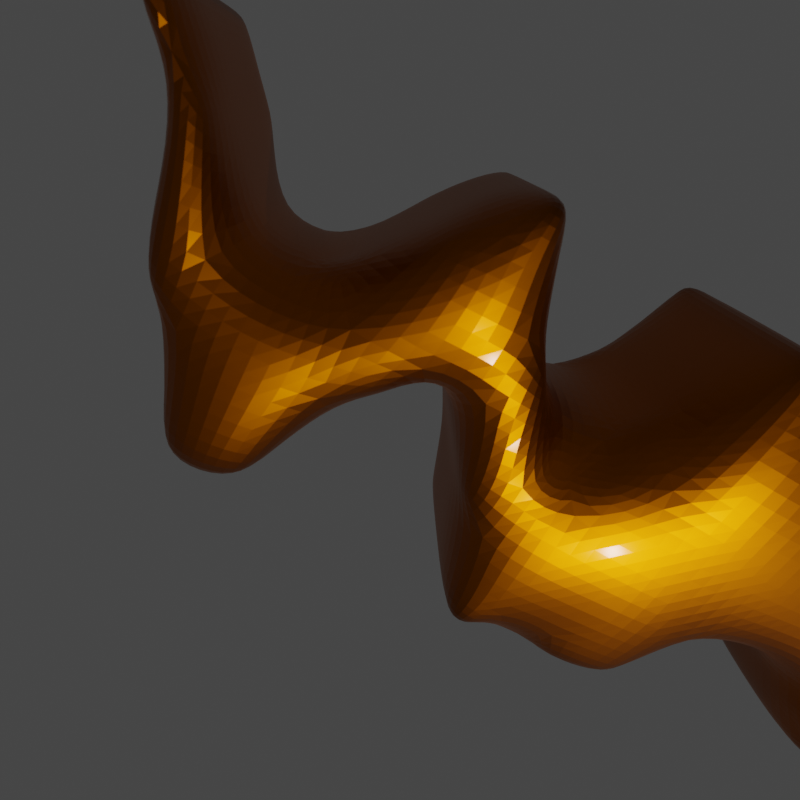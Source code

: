 # Source: WAM_logo.blend  (saved by Blender 2.82.7; exported with 4.5.12 LTS)
import bpy
from mathutils import Matrix  # noqa: F401  (used for matrix-valued properties, if any)

bpy.ops.wm.read_factory_settings(use_empty=True)
scene = bpy.context.scene
scene.name = 'Scene'

# ---- collections
col_collection = bpy.data.collections.new('Collection'); scene.collection.children.link(col_collection)

# ---- materials (node trees are filled in below, after node groups)
mat_material_001 = bpy.data.materials.new('Material.001')

# ---- material node trees
mat_material_001.use_nodes = True; mat_material_001.node_tree.nodes.clear()
_N = mat_material_001.node_tree.nodes; _L = mat_material_001.node_tree.links
n0 = _N.new('ShaderNodeBsdfPrincipled'); n0.name = 'Principled BSDF'; n0.location = (10, 300)
n0.distribution = 'GGX'
n0.subsurface_method = 'BURLEY'
n0.inputs[1].default_value = 1.0
n0.inputs[2].default_value = 0.3833
n0.inputs[3].default_value = 13.35
n0.inputs[13].default_value = 0.5167
n0.inputs[19].default_value = 0.0375
n0.inputs[20].default_value = 0.1
n0.inputs[27].default_value = (0.0, 0.0, 0.0, 1.0)
n0.inputs[28].default_value = 1.0
n1 = _N.new('ShaderNodeOutputMaterial'); n1.name = 'Material Output'; n1.location = (300, 300)
n2 = _N.new('ShaderNodeNewGeometry'); n2.name = 'Geometry'; n2.location = (-613, 351)
n3 = _N.new('ShaderNodeValToRGB'); n3.name = 'ColorRamp'; n3.location = (-435, 297)
while len(n3.color_ramp.elements) > 1: n3.color_ramp.elements.remove(n3.color_ramp.elements[-1])
n3.color_ramp.elements[0].position = 0.42; n3.color_ramp.elements[0].color = (0.7991, 0.2051, 0.0, 1.0)
_e = n3.color_ramp.elements.new(0.6); _e.color = (0.0, 0.0, 0.0, 1.0)
_L.new(n2.outputs[7], n3.inputs[0])
_L.new(n0.outputs[0], n1.inputs[0])
_L.new(n3.outputs[0], n0.inputs[0])
n1.is_active_output = True

# ---- world
world_world = bpy.data.worlds.new('World'); scene.world = world_world
world_world.use_nodes = True; world_world.node_tree.nodes.clear()
_N = world_world.node_tree.nodes; _L = world_world.node_tree.links
n0 = _N.new('ShaderNodeOutputWorld'); n0.name = 'World Output'; n0.location = (300, 300)
n1 = _N.new('ShaderNodeBackground'); n1.name = 'Background'; n1.location = (10, 300)
n1.inputs[0].default_value = (0.05088, 0.05088, 0.05088, 1.0)
_L.new(n1.outputs[0], n0.inputs[0])
n0.is_active_output = True
world_world.color = (0.05088, 0.05088, 0.05088)
world_world.use_sun_shadow = False
world_world.sun_shadow_jitter_overblur = 0.0

# ---- cameras
cam_camera = bpy.data.cameras.new('Camera')
cam_camera.clip_end = 100.0
cam_camera.lens = 15.0
cam_camera.sensor_width = 20.0
cam_camera.ortho_scale = 7.314
cam_camera.dof.use_dof = True
cam_camera.dof.focus_distance = 1.0

# ---- lights
light_light = bpy.data.lights.new('Light', 'POINT')
light_light.transmission_factor = 0.0
light_light.energy = 1000.0
light_light.shadow_soft_size = 0.1
light_light.shadow_maximum_resolution = 0.006
light_light.use_absolute_resolution = True

# ---- curves / text
txt_workload_allocation_manager = bpy.data.curves.new('Workload Allocation manager', 'FONT')
txt_workload_allocation_manager.dimensions = '2D'
txt_workload_allocation_manager.body = 'WAM'
txt_workload_allocation_manager.materials.append(mat_material_001)
txt_workload_allocation_manager.use_path_clamp = True
txt_workload_allocation_manager.extrude = 0.25
txt_workload_allocation_manager.render_resolution_u = 50
txt_workload_allocation_manager.space_character = 0.75
txt_workload_allocation_manager.offset_x = -0.5415
txt_workload_allocation_manager.offset_y = -0.2638
txt_workload_allocation_manager.use_fast_edit = True

# ---- objects
ob_light = bpy.data.objects.new('Light', light_light)
ob_camera = bpy.data.objects.new('Camera', cam_camera)
ob_workload_allocation_manager = bpy.data.objects.new('Workload Allocation Manager', txt_workload_allocation_manager)

# ---- transforms, parenting, visibility, modifiers, constraints
ob_light.location = (3.446, -1.845, 6.724)
ob_light.rotation_euler = (0.6503, 0.05522, 1.866)
ob_light.lock_rotations_4d = False
ob_light.empty_display_type = 'ARROWS'
ob_light.color = (0.0, 0.0, 0.0, 0.0)
ob_light.lineart.crease_threshold = 0.0
ob_camera.location = (-0.22, 0.39, 0.9183)
ob_camera.rotation_euler = (-0.4405, -0.01047, 0.4886)
ob_camera.lock_rotations_4d = False
ob_camera.empty_display_type = 'ARROWS'
ob_camera.color = (0.0, 0.0, 0.0, 0.0)
ob_camera.display_type = 'WIRE'
ob_camera.lineart.crease_threshold = 0.0
ob_workload_allocation_manager.location = (0.0, 0.0, 0.0)
ob_workload_allocation_manager.lineart.crease_threshold = 0.0
_m = ob_workload_allocation_manager.modifiers.new('Remesh', 'REMESH')
_m.scale = 0.99
_m.octree_depth = 8
_m = ob_workload_allocation_manager.modifiers.new('Subdivision', 'SUBSURF')
_m.uv_smooth = 'PRESERVE_CORNERS'
_m.levels = 2
_m.show_only_control_edges = False
cam_camera.dof.focus_object = ob_workload_allocation_manager

# ---- collection membership
col_collection.objects.link(ob_light)
col_collection.objects.link(ob_camera)
col_collection.objects.link(ob_workload_allocation_manager)

# ---- scene / render settings (as saved in the file)
scene.camera = ob_camera
scene.frame_start = 1; scene.frame_end = 250; scene.frame_set(1)
scene.render.engine = 'CYCLES'
scene.render.resolution_x = 1080
scene.cycles.use_denoising = False
scene.cycles.samples = 128
scene.cycles.sampling_pattern = 'TABULATED_SOBOL'
scene.cycles.use_adaptive_sampling = False
scene.cycles.use_light_tree = False
scene.view_settings.view_transform = 'Filmic'
bpy.context.view_layer.update()
